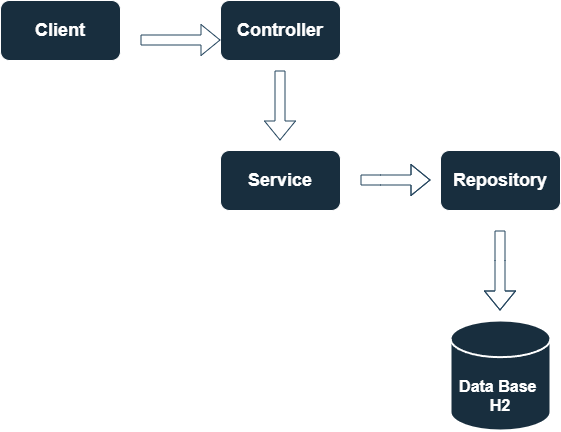

The diagram above was exported from draw.io. Its source (the exported page's mxGraphModel, read from the mxfile embedded in the PNG):
<mxGraphModel dx="1434" dy="780" grid="1" gridSize="10" guides="1" tooltips="1" connect="1" arrows="1" fold="1" page="1" pageScale="1" pageWidth="827" pageHeight="1169" math="0" shadow="0">
  <root>
    <mxCell id="0" />
    <mxCell id="1" parent="0" />
    <mxCell id="WPX-vWvGqPT006HGv2bF-1" value="&lt;div&gt;&lt;font style=&quot;font-size: 18px;&quot;&gt;&lt;b&gt;&lt;br&gt;&lt;/b&gt;&lt;/font&gt;&lt;/div&gt;&lt;div&gt;&lt;font size=&quot;3&quot;&gt;&lt;b&gt;&lt;br&gt;&lt;/b&gt;&lt;/font&gt;&lt;/div&gt;&lt;font size=&quot;3&quot;&gt;&lt;b&gt;Data Base&amp;nbsp;&lt;br&gt;H2&lt;/b&gt;&lt;/font&gt;" style="strokeWidth=2;html=1;shape=mxgraph.flowchart.database;whiteSpace=wrap;fillColor=#182E3E;strokeColor=#FFFFFF;labelBackgroundColor=none;fontColor=#FFFFFF;" parent="1" vertex="1">
      <mxGeometry x="540" y="510" width="100" height="110" as="geometry" />
    </mxCell>
    <mxCell id="WPX-vWvGqPT006HGv2bF-3" value="&lt;b&gt;&lt;font style=&quot;font-size: 18px;&quot;&gt;Controller&lt;/font&gt;&lt;/b&gt;" style="rounded=1;whiteSpace=wrap;html=1;fillColor=#182E3E;strokeColor=#FFFFFF;labelBackgroundColor=none;fontColor=#FFFFFF;" parent="1" vertex="1">
      <mxGeometry x="310" y="190" width="120" height="60" as="geometry" />
    </mxCell>
    <mxCell id="WPX-vWvGqPT006HGv2bF-4" value="&lt;b&gt;&lt;font style=&quot;font-size: 18px;&quot;&gt;Client&lt;/font&gt;&lt;/b&gt;" style="rounded=1;whiteSpace=wrap;html=1;fillColor=#182E3E;strokeColor=#FFFFFF;labelBackgroundColor=none;fontColor=#FFFFFF;" parent="1" vertex="1">
      <mxGeometry x="90" y="190" width="120" height="60" as="geometry" />
    </mxCell>
    <mxCell id="WPX-vWvGqPT006HGv2bF-5" value="&lt;font style=&quot;font-size: 18px;&quot;&gt;&lt;b&gt;Service&lt;/b&gt;&lt;/font&gt;" style="rounded=1;whiteSpace=wrap;html=1;fillColor=#182E3E;strokeColor=#FFFFFF;labelBackgroundColor=none;fontColor=#FFFFFF;" parent="1" vertex="1">
      <mxGeometry x="310" y="340" width="120" height="60" as="geometry" />
    </mxCell>
    <mxCell id="WPX-vWvGqPT006HGv2bF-6" value="&lt;font style=&quot;font-size: 18px;&quot;&gt;&lt;b&gt;Repository&lt;/b&gt;&lt;/font&gt;" style="rounded=1;whiteSpace=wrap;html=1;fillColor=#182E3E;strokeColor=#FFFFFF;fillStyle=auto;labelBackgroundColor=none;fontColor=#FFFFFF;" parent="1" vertex="1">
      <mxGeometry x="530" y="340" width="120" height="60" as="geometry" />
    </mxCell>
    <mxCell id="WPX-vWvGqPT006HGv2bF-8" value="" style="shape=flexArrow;endArrow=classic;html=1;rounded=0;labelBackgroundColor=none;strokeColor=#23445D;fontColor=default;" parent="1" edge="1">
      <mxGeometry width="50" height="50" relative="1" as="geometry">
        <mxPoint x="369.5" y="260" as="sourcePoint" />
        <mxPoint x="369.5" y="330" as="targetPoint" />
      </mxGeometry>
    </mxCell>
    <mxCell id="WPX-vWvGqPT006HGv2bF-9" value="" style="shape=flexArrow;endArrow=classic;html=1;rounded=0;labelBackgroundColor=none;strokeColor=#23445D;fontColor=default;" parent="1" edge="1">
      <mxGeometry width="50" height="50" relative="1" as="geometry">
        <mxPoint x="230" y="229.5" as="sourcePoint" />
        <mxPoint x="310" y="229.5" as="targetPoint" />
      </mxGeometry>
    </mxCell>
    <mxCell id="WPX-vWvGqPT006HGv2bF-11" value="" style="shape=flexArrow;endArrow=classic;html=1;rounded=0;labelBackgroundColor=none;strokeColor=#23445D;fontColor=default;" parent="1" edge="1">
      <mxGeometry width="50" height="50" relative="1" as="geometry">
        <mxPoint x="450" y="369.5" as="sourcePoint" />
        <mxPoint x="520" y="369.5" as="targetPoint" />
        <Array as="points">
          <mxPoint x="470" y="369.5" />
        </Array>
      </mxGeometry>
    </mxCell>
    <mxCell id="WPX-vWvGqPT006HGv2bF-12" value="" style="shape=flexArrow;endArrow=classic;html=1;rounded=0;labelBackgroundColor=none;strokeColor=#23445D;fontColor=default;" parent="1" edge="1">
      <mxGeometry width="50" height="50" relative="1" as="geometry">
        <mxPoint x="589.5" y="420" as="sourcePoint" />
        <mxPoint x="589.5" y="500" as="targetPoint" />
        <Array as="points">
          <mxPoint x="589.5" y="450" />
        </Array>
      </mxGeometry>
    </mxCell>
  </root>
</mxGraphModel>